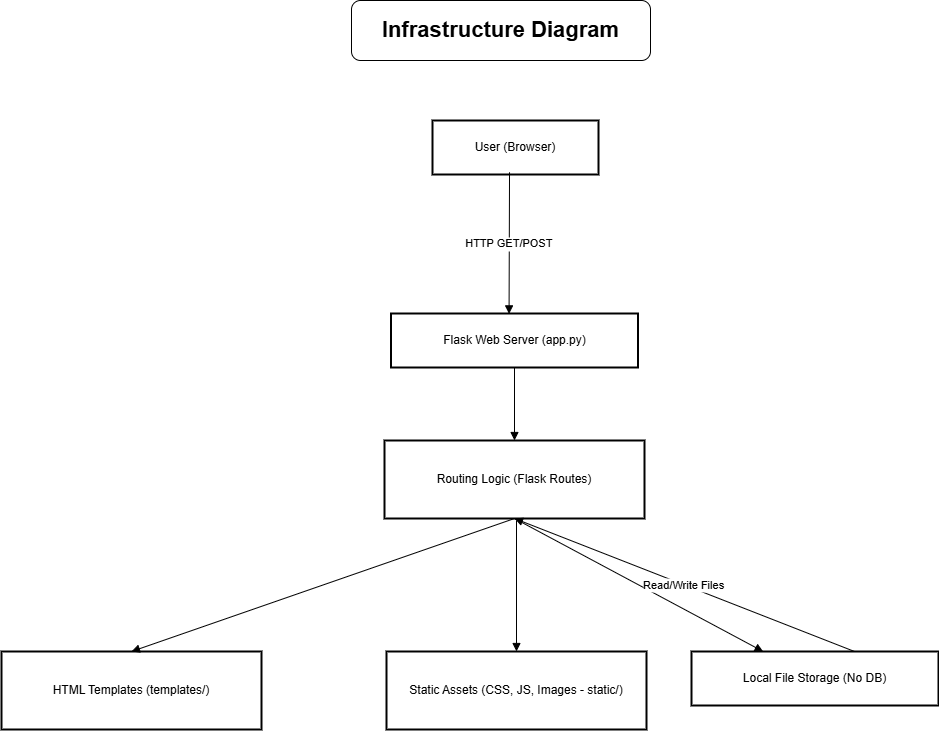

The diagram above was exported from draw.io. Its source (the exported page's mxGraphModel, read from the mxfile embedded in the PNG):
<mxGraphModel dx="1042" dy="570" grid="1" gridSize="10" guides="1" tooltips="1" connect="1" arrows="1" fold="1" page="1" pageScale="1" pageWidth="850" pageHeight="1100" background="#ffffff" math="0" shadow="0">
  <root>
    <mxCell id="0" />
    <mxCell id="1" parent="0" />
    <mxCell id="JgrDYOjiMkLtit8-vfM_-10" value="User (Browser)" style="whiteSpace=wrap;strokeWidth=2;" vertex="1" parent="1">
      <mxGeometry x="681" y="330" width="166" height="54" as="geometry" />
    </mxCell>
    <mxCell id="JgrDYOjiMkLtit8-vfM_-11" value="Flask Web Server (app.py)" style="whiteSpace=wrap;strokeWidth=2;" vertex="1" parent="1">
      <mxGeometry x="639.5" y="523" width="247" height="54" as="geometry" />
    </mxCell>
    <mxCell id="JgrDYOjiMkLtit8-vfM_-12" value="Routing Logic (Flask Routes)" style="whiteSpace=wrap;strokeWidth=2;" vertex="1" parent="1">
      <mxGeometry x="633" y="650" width="260" height="78" as="geometry" />
    </mxCell>
    <mxCell id="JgrDYOjiMkLtit8-vfM_-13" value="HTML Templates (templates/)" style="whiteSpace=wrap;strokeWidth=2;" vertex="1" parent="1">
      <mxGeometry x="250" y="861" width="260" height="78" as="geometry" />
    </mxCell>
    <mxCell id="JgrDYOjiMkLtit8-vfM_-14" value="Static Assets (CSS, JS, Images - static/)" style="whiteSpace=wrap;strokeWidth=2;" vertex="1" parent="1">
      <mxGeometry x="635" y="861" width="260" height="78" as="geometry" />
    </mxCell>
    <mxCell id="JgrDYOjiMkLtit8-vfM_-15" value="Local File Storage (No DB)" style="whiteSpace=wrap;strokeWidth=2;" vertex="1" parent="1">
      <mxGeometry x="940" y="861" width="247" height="54" as="geometry" />
    </mxCell>
    <mxCell id="JgrDYOjiMkLtit8-vfM_-18" value="HTTP GET/POST" style="curved=0;startArrow=none;endArrow=block;exitX=0.464;exitY=0.959;entryX=0.478;entryY=0.007;rounded=0;exitDx=0;exitDy=0;exitPerimeter=0;entryDx=0;entryDy=0;entryPerimeter=0;" edge="1" parent="1" source="JgrDYOjiMkLtit8-vfM_-10" target="JgrDYOjiMkLtit8-vfM_-11">
      <mxGeometry relative="1" as="geometry">
        <Array as="points" />
      </mxGeometry>
    </mxCell>
    <mxCell id="JgrDYOjiMkLtit8-vfM_-19" value="" style="curved=1;startArrow=none;endArrow=block;exitX=0.5;exitY=1;entryX=0.5;entryY=0;rounded=0;" edge="1" parent="1" source="JgrDYOjiMkLtit8-vfM_-11" target="JgrDYOjiMkLtit8-vfM_-12">
      <mxGeometry relative="1" as="geometry">
        <Array as="points" />
      </mxGeometry>
    </mxCell>
    <mxCell id="JgrDYOjiMkLtit8-vfM_-20" value="" style="curved=0;startArrow=none;endArrow=block;entryX=0.5;entryY=0;rounded=0;exitX=0.5;exitY=1;exitDx=0;exitDy=0;" edge="1" parent="1" source="JgrDYOjiMkLtit8-vfM_-12" target="JgrDYOjiMkLtit8-vfM_-13">
      <mxGeometry relative="1" as="geometry">
        <Array as="points" />
        <mxPoint x="770" y="730" as="sourcePoint" />
      </mxGeometry>
    </mxCell>
    <mxCell id="JgrDYOjiMkLtit8-vfM_-21" value="" style="curved=0;startArrow=none;endArrow=block;entryX=0.5;entryY=0;rounded=0;" edge="1" parent="1" target="JgrDYOjiMkLtit8-vfM_-14">
      <mxGeometry relative="1" as="geometry">
        <Array as="points" />
        <mxPoint x="765" y="730" as="sourcePoint" />
      </mxGeometry>
    </mxCell>
    <mxCell id="JgrDYOjiMkLtit8-vfM_-22" value="" style="curved=0;startArrow=none;endArrow=block;exitX=0.5;exitY=1;entryX=0.29;entryY=0;rounded=0;exitDx=0;exitDy=0;" edge="1" parent="1" source="JgrDYOjiMkLtit8-vfM_-12" target="JgrDYOjiMkLtit8-vfM_-15">
      <mxGeometry relative="1" as="geometry">
        <Array as="points" />
      </mxGeometry>
    </mxCell>
    <mxCell id="JgrDYOjiMkLtit8-vfM_-26" value="Read/Write Files" style="curved=0;startArrow=none;endArrow=block;exitX=0.66;exitY=0;entryX=0.5;entryY=1;rounded=0;entryDx=0;entryDy=0;" edge="1" parent="1" source="JgrDYOjiMkLtit8-vfM_-15" target="JgrDYOjiMkLtit8-vfM_-12">
      <mxGeometry relative="1" as="geometry">
        <Array as="points" />
      </mxGeometry>
    </mxCell>
    <mxCell id="JgrDYOjiMkLtit8-vfM_-29" value="&lt;b&gt;&lt;font style=&quot;font-size: 22px;&quot;&gt;Infrastructure Diagram&lt;/font&gt;&lt;/b&gt;" style="rounded=1;whiteSpace=wrap;html=1;" vertex="1" parent="1">
      <mxGeometry x="600" y="210" width="299" height="60" as="geometry" />
    </mxCell>
  </root>
</mxGraphModel>